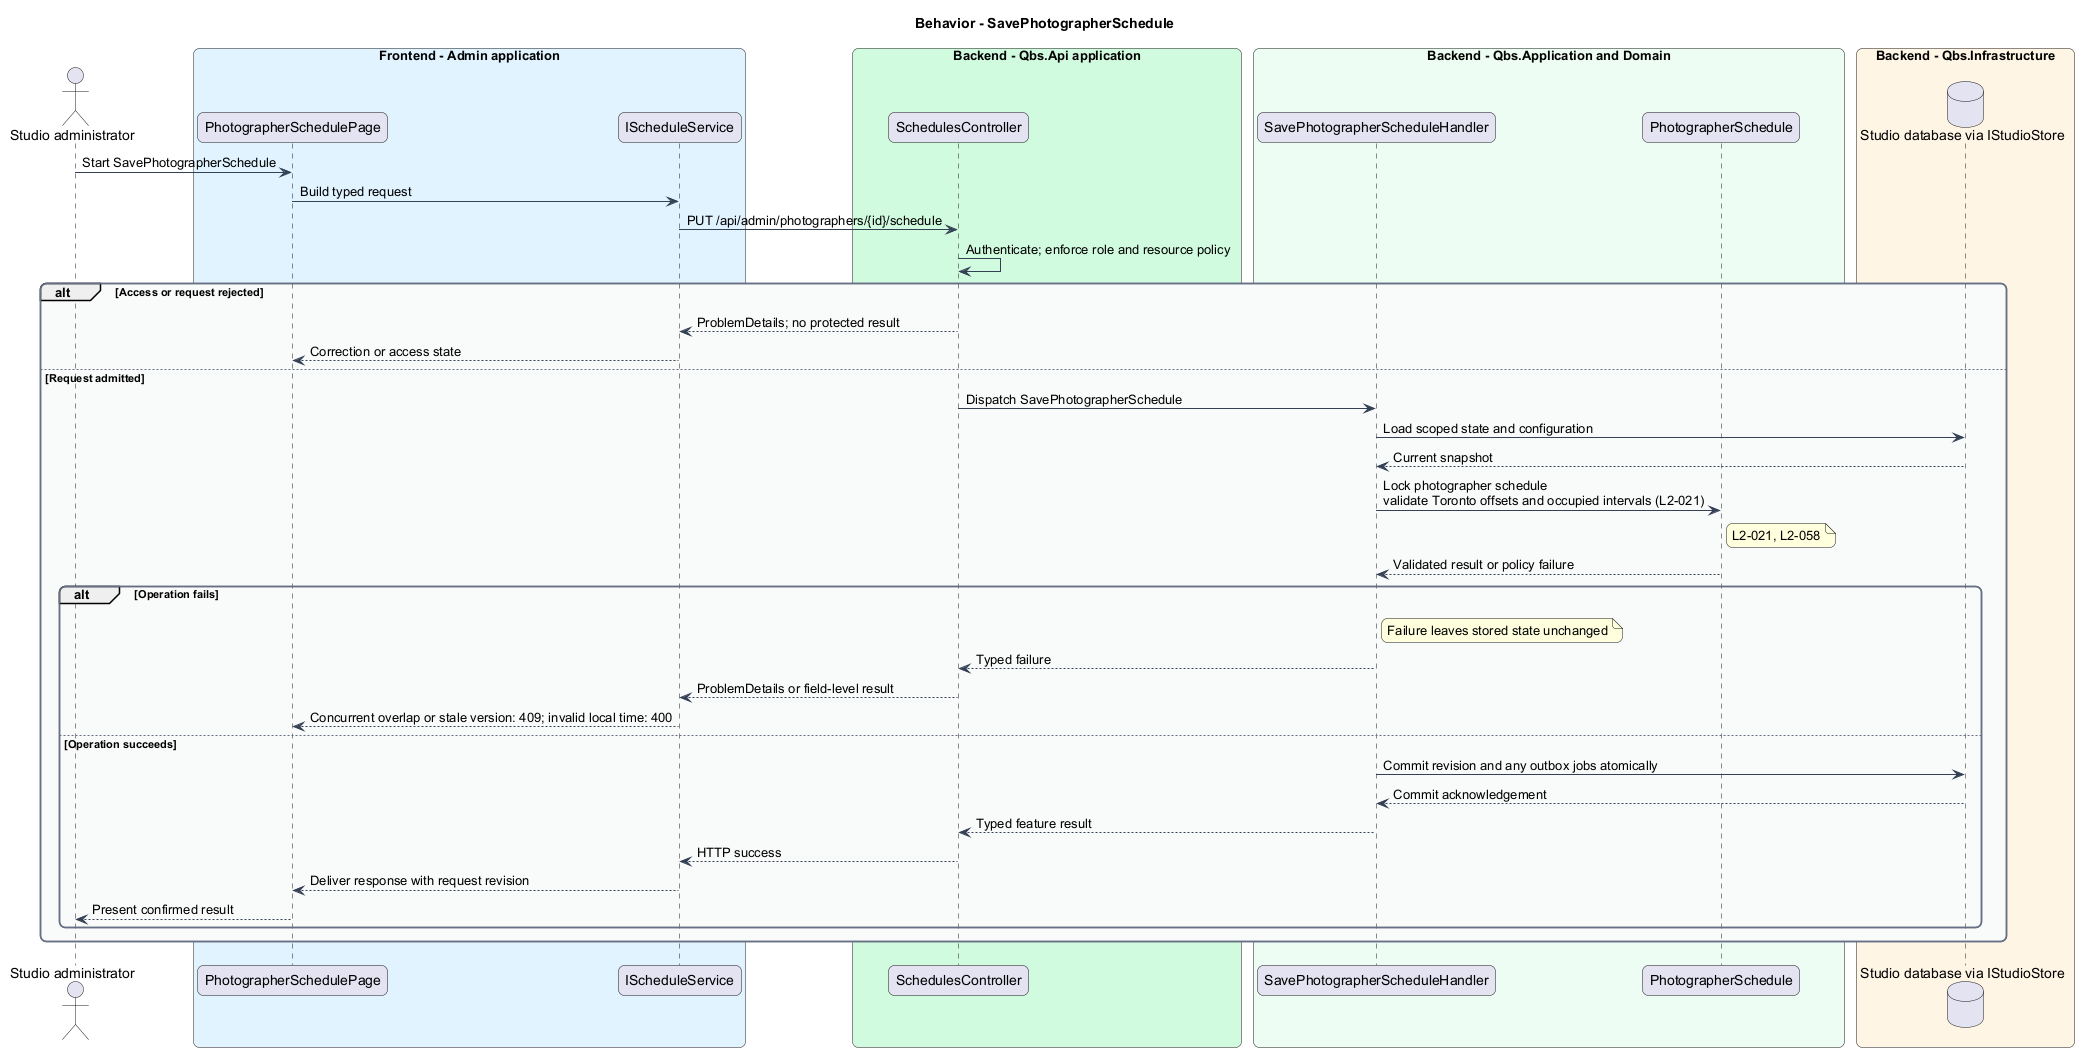

The diagram above was rendered by PlantUML. Its source (embedded in the PNG):
@startuml
skinparam backgroundColor #FFFFFF
skinparam shadowing false
skinparam roundcorner 12
skinparam defaultFontName Arial
skinparam ArrowColor #344054
skinparam rectangle {
  BorderColor #344054
  FontColor #101828
}
skinparam package {
  BorderColor #667085
  FontColor #101828
  BackgroundColor #F9FAFB
}
title Behavior - SavePhotographerSchedule
actor "Studio administrator" as actor
box "Frontend - Admin application" #E0F2FE
 participant "PhotographerSchedulePage" as page
 participant "IScheduleService" as client
end box
box "Backend - Qbs.Api application" #D1FADF
 participant "SchedulesController" as controller
end box
box "Backend - Qbs.Application and Domain" #ECFDF3
 participant "SavePhotographerScheduleHandler" as handler
 participant "PhotographerSchedule" as entity
end box
box "Backend - Qbs.Infrastructure" #FFF4E5
 database "Studio database via IStudioStore" as db
end box
actor -> page : Start SavePhotographerSchedule
page -> client : Build typed request
client -> controller : PUT /api/admin/photographers/{id}/schedule
controller -> controller : Authenticate; enforce role and resource policy
alt Access or request rejected
controller --> client : ProblemDetails; no protected result
client --> page : Correction or access state
else Request admitted
controller -> handler : Dispatch SavePhotographerSchedule
handler -> db : Load scoped state and configuration
db --> handler : Current snapshot
handler -> entity : Lock photographer schedule\nvalidate Toronto offsets and occupied intervals (L2-021)
note right of entity
L2-021, L2-058
end note
entity --> handler : Validated result or policy failure
alt Operation fails
note right of handler : Failure leaves stored state unchanged
handler --> controller : Typed failure
controller --> client : ProblemDetails or field-level result
client --> page : Concurrent overlap or stale version: 409; invalid local time: 400
else Operation succeeds
handler -> db : Commit revision and any outbox jobs atomically
db --> handler : Commit acknowledgement
handler --> controller : Typed feature result
controller --> client : HTTP success
client --> page : Deliver response with request revision
page --> actor : Present confirmed result
end
end
@enduml